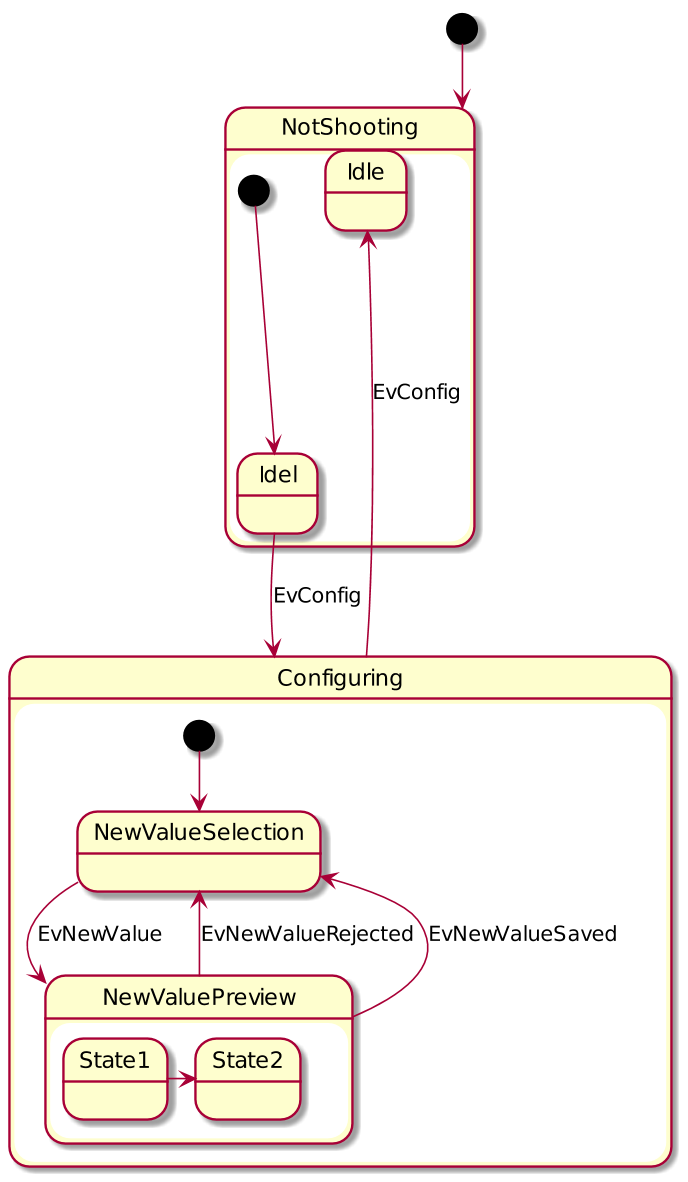

The diagram above was rendered by PlantUML. Its source (embedded in the PNG):
@startuml
scale 700 width
[*] --> NotShooting

state NotShooting {
	[*] --> Idel
	Idel --> Configuring : EvConfig
	Configuring --> Idle : EvConfig
}

state Configuring {
	[*] --> NewValueSelection
	NewValueSelection --> NewValuePreview : EvNewValue
	NewValuePreview --> NewValueSelection : EvNewValueRejected
	NewValuePreview --> NewValueSelection : EvNewValueSaved

	state NewValuePreview {
		State1 -> State2
	}
}

@enduml